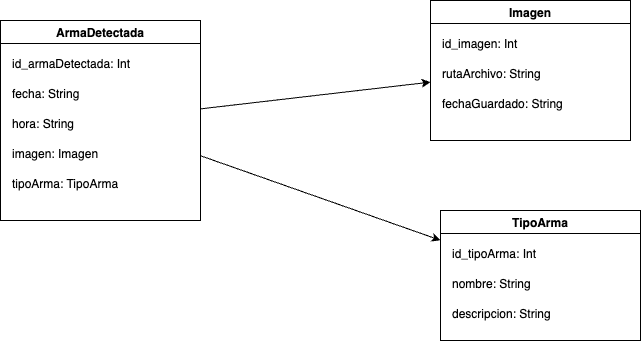

The diagram above was exported from draw.io. Its source (the exported page's mxGraphModel, read from the mxfile embedded in the PNG):
<mxGraphModel dx="1194" dy="562" grid="1" gridSize="10" guides="1" tooltips="1" connect="1" arrows="1" fold="1" page="1" pageScale="1" pageWidth="827" pageHeight="1169" math="0" shadow="0">
  <root>
    <mxCell id="0" />
    <mxCell id="1" parent="0" />
    <mxCell id="CwdxPgWTHdkw6BnVRSbc-66" value="ArmaDetectada" style="swimlane;" parent="1" vertex="1">
      <mxGeometry x="40" y="40" width="200" height="200" as="geometry" />
    </mxCell>
    <mxCell id="CwdxPgWTHdkw6BnVRSbc-67" value="id_armaDetectada: Int" style="text" parent="CwdxPgWTHdkw6BnVRSbc-66" vertex="1">
      <mxGeometry x="10" y="30" width="180" height="30" as="geometry" />
    </mxCell>
    <mxCell id="CwdxPgWTHdkw6BnVRSbc-68" value="fecha: String" style="text" parent="CwdxPgWTHdkw6BnVRSbc-66" vertex="1">
      <mxGeometry x="10" y="60" width="180" height="30" as="geometry" />
    </mxCell>
    <mxCell id="CwdxPgWTHdkw6BnVRSbc-69" value="hora: String" style="text" parent="CwdxPgWTHdkw6BnVRSbc-66" vertex="1">
      <mxGeometry x="10" y="90" width="180" height="30" as="geometry" />
    </mxCell>
    <mxCell id="CwdxPgWTHdkw6BnVRSbc-70" value="imagen: Imagen" style="text" parent="CwdxPgWTHdkw6BnVRSbc-66" vertex="1">
      <mxGeometry x="10" y="120" width="180" height="30" as="geometry" />
    </mxCell>
    <mxCell id="CwdxPgWTHdkw6BnVRSbc-71" value="tipoArma: TipoArma" style="text" parent="CwdxPgWTHdkw6BnVRSbc-66" vertex="1">
      <mxGeometry x="10" y="150" width="180" height="50" as="geometry" />
    </mxCell>
    <mxCell id="CwdxPgWTHdkw6BnVRSbc-72" value="TipoArma" style="swimlane;" parent="1" vertex="1">
      <mxGeometry x="480" y="230" width="200" height="130" as="geometry" />
    </mxCell>
    <mxCell id="CwdxPgWTHdkw6BnVRSbc-73" value="id_tipoArma: Int" style="text" parent="CwdxPgWTHdkw6BnVRSbc-72" vertex="1">
      <mxGeometry x="10" y="30" width="180" height="30" as="geometry" />
    </mxCell>
    <mxCell id="CwdxPgWTHdkw6BnVRSbc-74" value="nombre: String" style="text" parent="CwdxPgWTHdkw6BnVRSbc-72" vertex="1">
      <mxGeometry x="10" y="60" width="180" height="50" as="geometry" />
    </mxCell>
    <mxCell id="CwdxPgWTHdkw6BnVRSbc-75" value="descripcion: String" style="text" parent="CwdxPgWTHdkw6BnVRSbc-72" vertex="1">
      <mxGeometry x="10" y="90" width="180" height="30" as="geometry" />
    </mxCell>
    <mxCell id="CwdxPgWTHdkw6BnVRSbc-76" value="Imagen" style="swimlane;" parent="1" vertex="1">
      <mxGeometry x="470" y="20" width="200" height="140" as="geometry" />
    </mxCell>
    <mxCell id="CwdxPgWTHdkw6BnVRSbc-77" value="id_imagen: Int" style="text" parent="CwdxPgWTHdkw6BnVRSbc-76" vertex="1">
      <mxGeometry x="10" y="30" width="180" height="30" as="geometry" />
    </mxCell>
    <mxCell id="CwdxPgWTHdkw6BnVRSbc-78" value="rutaArchivo: String" style="text" parent="CwdxPgWTHdkw6BnVRSbc-76" vertex="1">
      <mxGeometry x="10" y="60" width="180" height="60" as="geometry" />
    </mxCell>
    <mxCell id="CwdxPgWTHdkw6BnVRSbc-79" value="fechaGuardado: String" style="text" parent="CwdxPgWTHdkw6BnVRSbc-76" vertex="1">
      <mxGeometry x="10" y="90" width="190" height="50" as="geometry" />
    </mxCell>
    <mxCell id="CwdxPgWTHdkw6BnVRSbc-80" parent="1" source="CwdxPgWTHdkw6BnVRSbc-66" target="CwdxPgWTHdkw6BnVRSbc-72" edge="1">
      <mxGeometry relative="1" as="geometry" />
    </mxCell>
    <mxCell id="CwdxPgWTHdkw6BnVRSbc-81" parent="1" source="CwdxPgWTHdkw6BnVRSbc-66" target="CwdxPgWTHdkw6BnVRSbc-76" edge="1">
      <mxGeometry relative="1" as="geometry" />
    </mxCell>
  </root>
</mxGraphModel>